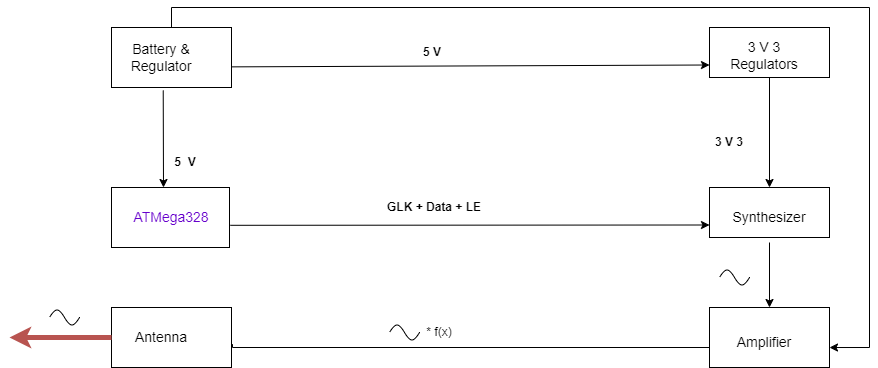

The diagram above was exported from draw.io. Its source (the exported page's mxGraphModel, read from the mxfile embedded in the PNG):
<mxGraphModel dx="1038" dy="641" grid="1" gridSize="10" guides="1" tooltips="1" connect="1" arrows="1" fold="1" page="1" pageScale="1" pageWidth="1100" pageHeight="850" background="none" math="0" shadow="0">
  <root>
    <mxCell id="0" />
    <mxCell id="1" parent="0" />
    <mxCell id="1cb643a89b7d889d-8" style="edgeStyle=orthogonalEdgeStyle;rounded=0;html=1;entryX=1.008;entryY=0.611;entryPerimeter=0;labelBackgroundColor=none;startArrow=none;startFill=0;startSize=5;endArrow=none;endFill=0;endSize=5;jettySize=auto;orthogonalLoop=1;strokeWidth=1;fontFamily=Verdana;fontSize=12;exitX=0;exitY=0.583;exitDx=0;exitDy=0;exitPerimeter=0;entryDx=0;entryDy=0;" parent="1" source="iV4dMkv2b_YUW3huo7ve-9" target="iV4dMkv2b_YUW3huo7ve-13" edge="1">
      <mxGeometry relative="1" as="geometry">
        <mxPoint x="670" y="715" as="sourcePoint" />
        <mxPoint x="480" y="715" as="targetPoint" />
        <Array as="points">
          <mxPoint x="720" y="720" />
          <mxPoint x="243" y="720" />
        </Array>
      </mxGeometry>
    </mxCell>
    <mxCell id="iV4dMkv2b_YUW3huo7ve-28" style="edgeStyle=orthogonalEdgeStyle;rounded=0;orthogonalLoop=1;jettySize=auto;html=1;exitX=0.5;exitY=0;exitDx=0;exitDy=0;fontSize=14;fontColor=#6600CC;strokeWidth=1;entryX=1;entryY=0.667;entryDx=0;entryDy=0;entryPerimeter=0;" parent="1" source="iV4dMkv2b_YUW3huo7ve-1" target="iV4dMkv2b_YUW3huo7ve-9" edge="1">
      <mxGeometry relative="1" as="geometry">
        <mxPoint x="850" y="720" as="targetPoint" />
        <Array as="points">
          <mxPoint x="182" y="380" />
          <mxPoint x="880" y="380" />
          <mxPoint x="880" y="720" />
        </Array>
      </mxGeometry>
    </mxCell>
    <mxCell id="iV4dMkv2b_YUW3huo7ve-1" value="" style="rounded=0;whiteSpace=wrap;html=1;" parent="1" vertex="1">
      <mxGeometry x="122" y="400" width="120" height="60" as="geometry" />
    </mxCell>
    <mxCell id="iV4dMkv2b_YUW3huo7ve-3" value="&lt;font style=&quot;font-size: 14px;&quot;&gt;Battery &amp;amp; Regulator&lt;/font&gt;" style="text;html=1;strokeColor=none;fillColor=none;align=center;verticalAlign=middle;whiteSpace=wrap;rounded=0;" parent="1" vertex="1">
      <mxGeometry x="142" y="415" width="60" height="30" as="geometry" />
    </mxCell>
    <mxCell id="iV4dMkv2b_YUW3huo7ve-4" value="" style="rounded=0;whiteSpace=wrap;html=1;" parent="1" vertex="1">
      <mxGeometry x="720" y="400" width="120" height="50" as="geometry" />
    </mxCell>
    <mxCell id="iV4dMkv2b_YUW3huo7ve-5" value="&lt;font style=&quot;font-size: 14px;&quot;&gt;3 V 3 Regulators&lt;/font&gt;" style="text;html=1;strokeColor=none;fillColor=none;align=center;verticalAlign=middle;whiteSpace=wrap;rounded=0;" parent="1" vertex="1">
      <mxGeometry x="730" y="412.5" width="90" height="30" as="geometry" />
    </mxCell>
    <mxCell id="iV4dMkv2b_YUW3huo7ve-7" value="" style="rounded=0;whiteSpace=wrap;html=1;" parent="1" vertex="1">
      <mxGeometry x="720" y="560" width="120" height="50" as="geometry" />
    </mxCell>
    <mxCell id="iV4dMkv2b_YUW3huo7ve-8" value="&lt;font style=&quot;font-size: 14px;&quot;&gt;Synthesizer&lt;/font&gt;" style="text;html=1;strokeColor=none;fillColor=none;align=center;verticalAlign=middle;whiteSpace=wrap;rounded=0;" parent="1" vertex="1">
      <mxGeometry x="730" y="565" width="100" height="50" as="geometry" />
    </mxCell>
    <mxCell id="iV4dMkv2b_YUW3huo7ve-9" value="" style="rounded=0;whiteSpace=wrap;html=1;" parent="1" vertex="1">
      <mxGeometry x="720" y="680" width="120" height="60" as="geometry" />
    </mxCell>
    <mxCell id="iV4dMkv2b_YUW3huo7ve-10" value="&lt;font style=&quot;font-size: 14px;&quot;&gt;Amplifier&lt;/font&gt;" style="text;html=1;strokeColor=none;fillColor=none;align=center;verticalAlign=middle;whiteSpace=wrap;rounded=0;" parent="1" vertex="1">
      <mxGeometry x="745" y="700" width="60" height="30" as="geometry" />
    </mxCell>
    <mxCell id="iV4dMkv2b_YUW3huo7ve-11" value="" style="rounded=0;whiteSpace=wrap;html=1;" parent="1" vertex="1">
      <mxGeometry x="122" y="560" width="118" height="60" as="geometry" />
    </mxCell>
    <mxCell id="iV4dMkv2b_YUW3huo7ve-12" value="&lt;font color=&quot;#6600cc&quot; style=&quot;font-size: 14px;&quot;&gt;ATMega328&lt;/font&gt;" style="text;html=1;strokeColor=none;fillColor=none;align=center;verticalAlign=middle;whiteSpace=wrap;rounded=0;" parent="1" vertex="1">
      <mxGeometry x="152" y="575" width="60" height="30" as="geometry" />
    </mxCell>
    <mxCell id="iV4dMkv2b_YUW3huo7ve-13" value="" style="rounded=0;whiteSpace=wrap;html=1;" parent="1" vertex="1">
      <mxGeometry x="122" y="680" width="120" height="60" as="geometry" />
    </mxCell>
    <mxCell id="iV4dMkv2b_YUW3huo7ve-14" value="&lt;font style=&quot;font-size: 14px;&quot;&gt;Antenna&lt;/font&gt;" style="text;html=1;strokeColor=none;fillColor=none;align=center;verticalAlign=middle;whiteSpace=wrap;rounded=0;" parent="1" vertex="1">
      <mxGeometry x="142" y="695" width="60" height="30" as="geometry" />
    </mxCell>
    <mxCell id="iV4dMkv2b_YUW3huo7ve-18" value="" style="endArrow=classic;html=1;rounded=0;exitX=0.5;exitY=1;exitDx=0;exitDy=0;entryX=0.5;entryY=0;entryDx=0;entryDy=0;" parent="1" source="iV4dMkv2b_YUW3huo7ve-8" target="iV4dMkv2b_YUW3huo7ve-9" edge="1">
      <mxGeometry width="50" height="50" relative="1" as="geometry">
        <mxPoint x="500" y="700" as="sourcePoint" />
        <mxPoint x="550" y="650" as="targetPoint" />
      </mxGeometry>
    </mxCell>
    <mxCell id="iV4dMkv2b_YUW3huo7ve-19" value="" style="endArrow=classic;html=1;rounded=0;exitX=0.5;exitY=1;exitDx=0;exitDy=0;entryX=0.5;entryY=0;entryDx=0;entryDy=0;" parent="1" source="iV4dMkv2b_YUW3huo7ve-4" target="iV4dMkv2b_YUW3huo7ve-7" edge="1">
      <mxGeometry width="50" height="50" relative="1" as="geometry">
        <mxPoint x="730" y="540" as="sourcePoint" />
        <mxPoint x="780" y="490" as="targetPoint" />
      </mxGeometry>
    </mxCell>
    <mxCell id="iV4dMkv2b_YUW3huo7ve-20" value="" style="endArrow=classic;html=1;rounded=0;exitX=1.006;exitY=0.63;exitDx=0;exitDy=0;entryX=0;entryY=0.75;entryDx=0;entryDy=0;exitPerimeter=0;" parent="1" source="iV4dMkv2b_YUW3huo7ve-11" target="iV4dMkv2b_YUW3huo7ve-7" edge="1">
      <mxGeometry width="50" height="50" relative="1" as="geometry">
        <mxPoint x="500" y="700" as="sourcePoint" />
        <mxPoint x="550" y="650" as="targetPoint" />
      </mxGeometry>
    </mxCell>
    <mxCell id="iV4dMkv2b_YUW3huo7ve-22" value="" style="endArrow=classic;html=1;rounded=0;exitX=0;exitY=0.5;exitDx=0;exitDy=0;fillColor=#f8cecc;strokeColor=#b85450;strokeWidth=5;" parent="1" source="iV4dMkv2b_YUW3huo7ve-13" edge="1">
      <mxGeometry width="50" height="50" relative="1" as="geometry">
        <mxPoint x="500" y="700" as="sourcePoint" />
        <mxPoint x="20" y="710" as="targetPoint" />
      </mxGeometry>
    </mxCell>
    <mxCell id="iV4dMkv2b_YUW3huo7ve-23" value="" style="endArrow=classic;html=1;rounded=0;strokeWidth=1;exitX=0.431;exitY=1.049;exitDx=0;exitDy=0;exitPerimeter=0;" parent="1" source="iV4dMkv2b_YUW3huo7ve-1" edge="1">
      <mxGeometry width="50" height="50" relative="1" as="geometry">
        <mxPoint x="500" y="700" as="sourcePoint" />
        <mxPoint x="174" y="560" as="targetPoint" />
      </mxGeometry>
    </mxCell>
    <mxCell id="iV4dMkv2b_YUW3huo7ve-24" value="" style="endArrow=classic;html=1;rounded=0;strokeWidth=1;entryX=0;entryY=0.75;entryDx=0;entryDy=0;exitX=0.996;exitY=0.656;exitDx=0;exitDy=0;exitPerimeter=0;" parent="1" source="iV4dMkv2b_YUW3huo7ve-1" target="iV4dMkv2b_YUW3huo7ve-4" edge="1">
      <mxGeometry width="50" height="50" relative="1" as="geometry">
        <mxPoint x="250" y="438" as="sourcePoint" />
        <mxPoint x="550" y="650" as="targetPoint" />
      </mxGeometry>
    </mxCell>
    <mxCell id="iV4dMkv2b_YUW3huo7ve-25" value="&lt;b&gt;3 V 3&lt;/b&gt;" style="text;html=1;strokeColor=none;fillColor=none;align=center;verticalAlign=middle;whiteSpace=wrap;rounded=0;" parent="1" vertex="1">
      <mxGeometry x="710" y="500" width="60" height="30" as="geometry" />
    </mxCell>
    <mxCell id="iV4dMkv2b_YUW3huo7ve-26" value="&lt;b&gt;5 V&lt;/b&gt;" style="text;html=1;strokeColor=none;fillColor=none;align=center;verticalAlign=middle;whiteSpace=wrap;rounded=0;" parent="1" vertex="1">
      <mxGeometry x="413" y="410" width="60" height="30" as="geometry" />
    </mxCell>
    <mxCell id="iV4dMkv2b_YUW3huo7ve-29" value="&lt;font style=&quot;&quot; color=&quot;#000000&quot;&gt;&lt;br&gt;&lt;/font&gt;" style="text;html=1;strokeColor=none;fillColor=none;align=center;verticalAlign=middle;whiteSpace=wrap;rounded=0;fontSize=14;fontColor=#6600CC;" parent="1" vertex="1">
      <mxGeometry x="172" y="480" width="80" height="30" as="geometry" />
    </mxCell>
    <mxCell id="iV4dMkv2b_YUW3huo7ve-30" value="&lt;b&gt;5&amp;nbsp; V&lt;/b&gt;" style="text;html=1;strokeColor=none;fillColor=none;align=center;verticalAlign=middle;whiteSpace=wrap;rounded=0;fontSize=12;fontColor=#000000;" parent="1" vertex="1">
      <mxGeometry x="162" y="520" width="68" height="30" as="geometry" />
    </mxCell>
    <mxCell id="iV4dMkv2b_YUW3huo7ve-32" value="&lt;b&gt;GLK + Data + LE&lt;/b&gt;" style="text;html=1;strokeColor=none;fillColor=none;align=center;verticalAlign=middle;whiteSpace=wrap;rounded=0;fontSize=12;fontColor=#000000;" parent="1" vertex="1">
      <mxGeometry x="390" y="560" width="110" height="40" as="geometry" />
    </mxCell>
    <mxCell id="iV4dMkv2b_YUW3huo7ve-34" value="" style="pointerEvents=1;verticalLabelPosition=bottom;shadow=0;dashed=0;align=center;html=1;verticalAlign=top;shape=mxgraph.electrical.waveforms.sine_wave;fontSize=12;fontColor=#000000;" parent="1" vertex="1">
      <mxGeometry x="60" y="680" width="30" height="20" as="geometry" />
    </mxCell>
    <mxCell id="iV4dMkv2b_YUW3huo7ve-35" value="" style="pointerEvents=1;verticalLabelPosition=bottom;shadow=0;dashed=0;align=center;html=1;verticalAlign=top;shape=mxgraph.electrical.waveforms.sine_wave;fontSize=12;fontColor=#000000;" parent="1" vertex="1">
      <mxGeometry x="400" y="695" width="30" height="20" as="geometry" />
    </mxCell>
    <mxCell id="iV4dMkv2b_YUW3huo7ve-36" value="* f(x)&lt;br&gt;" style="text;html=1;strokeColor=none;fillColor=none;align=center;verticalAlign=middle;whiteSpace=wrap;rounded=0;fontSize=12;fontColor=#000000;" parent="1" vertex="1">
      <mxGeometry x="420" y="690" width="60" height="30" as="geometry" />
    </mxCell>
    <mxCell id="iV4dMkv2b_YUW3huo7ve-37" value="" style="pointerEvents=1;verticalLabelPosition=bottom;shadow=0;dashed=0;align=center;html=1;verticalAlign=top;shape=mxgraph.electrical.waveforms.sine_wave;fontSize=12;fontColor=#000000;" parent="1" vertex="1">
      <mxGeometry x="730" y="640" width="30" height="20" as="geometry" />
    </mxCell>
  </root>
</mxGraphModel>